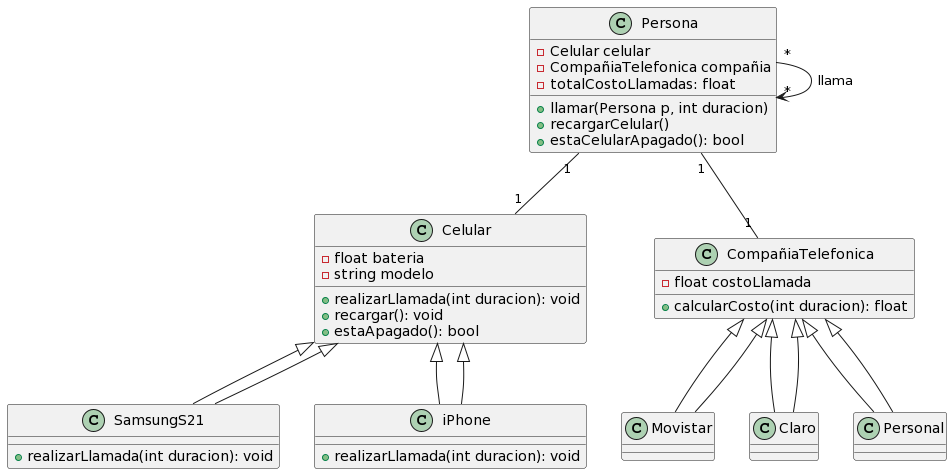

The diagram above was rendered by PlantUML. Its source (embedded in the PNG):
@startuml
class Persona {
  -Celular celular
  -CompañiaTelefonica compañia
  -totalCostoLlamadas: float
  +llamar(Persona p, int duracion)
  +recargarCelular()
  +estaCelularApagado(): bool
}

class Celular {
  -float bateria
  -string modelo
  +realizarLlamada(int duracion): void
  +recargar(): void
  +estaApagado(): bool
}

class SamsungS21 extends Celular {
  +realizarLlamada(int duracion): void
}

class iPhone extends Celular {
  +realizarLlamada(int duracion): void
}

class CompañiaTelefonica {
  -float costoLlamada
  +calcularCosto(int duracion): float
}

class Movistar extends CompañiaTelefonica {}
class Claro extends CompañiaTelefonica {}
class Personal extends CompañiaTelefonica {}

Persona "1" -- "1" CompañiaTelefonica
Persona "1" -- "1" Celular
Persona "*" --> "*" Persona : llama
Celular <|-- SamsungS21
Celular <|-- iPhone
CompañiaTelefonica <|-- Movistar
CompañiaTelefonica <|-- Claro
CompañiaTelefonica <|-- Personal
@enduml